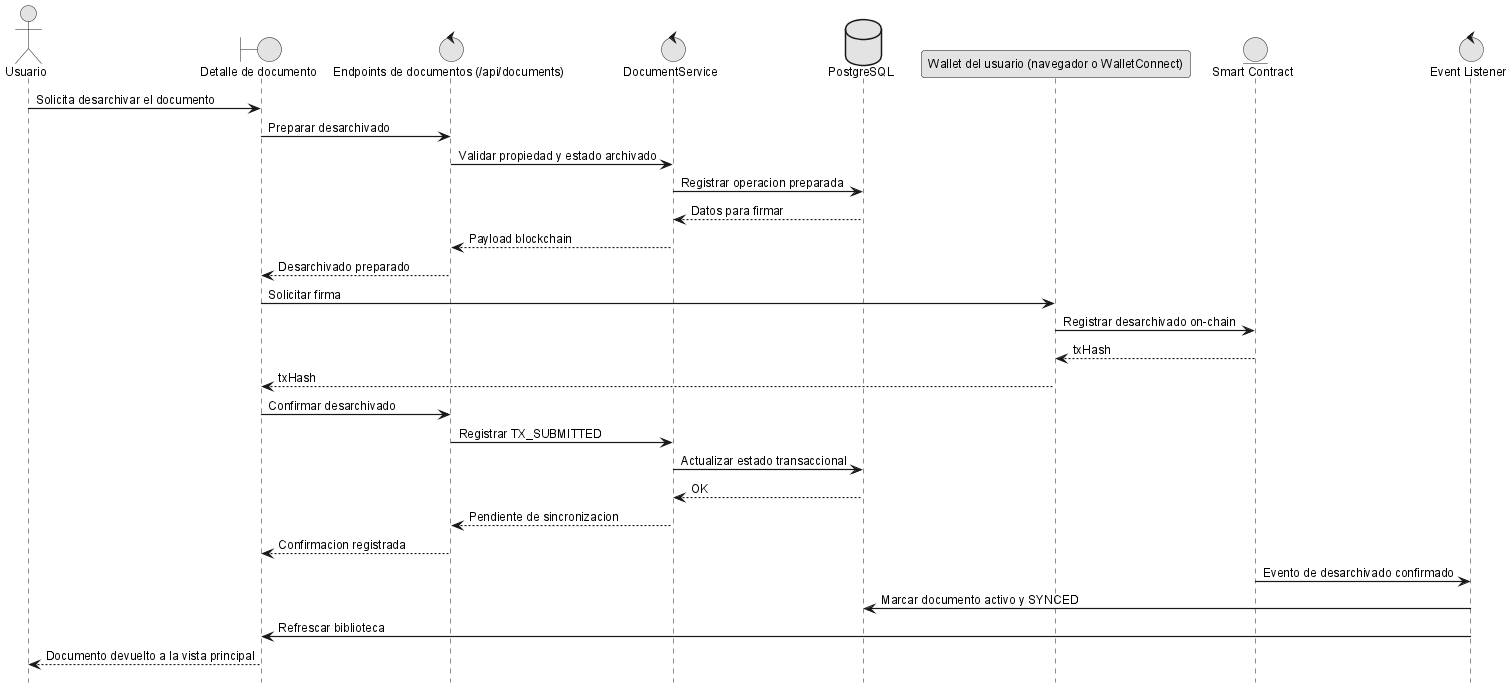

The diagram above was rendered by PlantUML. Its source (embedded in the PNG):
@startuml
!include _sequence-style.puml
actor Usuario as user
boundary "Detalle de documento" as ui
control "Endpoints de documentos (/api/documents)" as api
control "DocumentService" as srv
database "PostgreSQL" as db
participant "Wallet del usuario (navegador o WalletConnect)" as wallet
entity "Smart Contract" as sc
control "Event Listener" as listener

user -> ui: Solicita desarchivar el documento
ui -> api: Preparar desarchivado
api -> srv: Validar propiedad y estado archivado
srv -> db: Registrar operacion preparada
db --> srv: Datos para firmar
srv --> api: Payload blockchain
api --> ui: Desarchivado preparado

ui -> wallet: Solicitar firma
wallet -> sc: Registrar desarchivado on-chain
sc --> wallet: txHash
wallet --> ui: txHash

ui -> api: Confirmar desarchivado
api -> srv: Registrar TX_SUBMITTED
srv -> db: Actualizar estado transaccional
db --> srv: OK
srv --> api: Pendiente de sincronizacion
api --> ui: Confirmacion registrada

sc -> listener: Evento de desarchivado confirmado
listener -> db: Marcar documento activo y SYNCED
listener -> ui: Refrescar biblioteca
ui --> user: Documento devuelto a la vista principal
@enduml